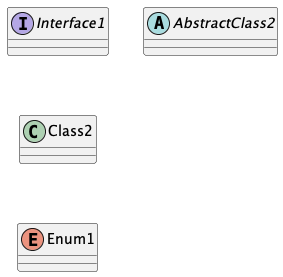

The diagram above was rendered by PlantUML. Its source (embedded in the PNG):
@startuml

interface Interface1
interface Interface2

class Class1
class Class2

abstract class AbstractClass1
abstract class AbstractClass2

enum Enum1
enum Enum2

remove Interface2
remove Class1
remove AbstractClass1
remove Enum2

@enduml